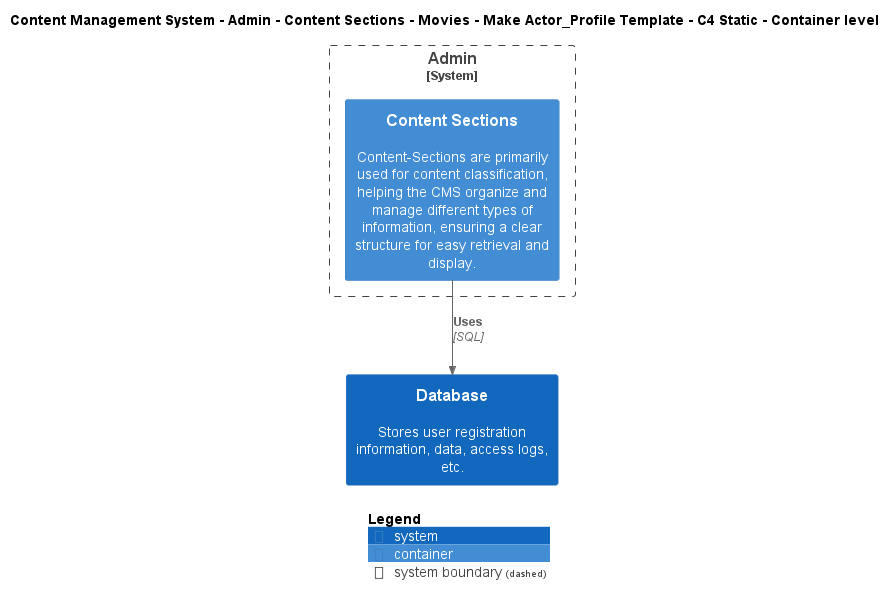

The diagram above was rendered by PlantUML. Its source (embedded in the PNG):
@startuml
!include ..\..\..\..\..\..\..\..\..\.c4s\C4_Container.puml

AddElementTag("c4interflow:lifecycle:new", $bgColor=green, $fontColor=#ffffff, $borderColor=green, $shadowing="False")
AddElementTag("c4interflow:lifecycle:changed", $bgColor=orange, $fontColor=#ffffff, $borderColor=orange, $shadowing="False")
AddElementTag("c4interflow:lifecycle:removed", $bgColor=red, $fontColor=#ffffff, $borderColor=red, $shadowing="False")

AddRelTag("c4interflow:lifecycle:new", $textColor=green, $lineColor=green)
AddRelTag("c4interflow:lifecycle:changed", $textColor=orange, $lineColor=orange)
AddRelTag("c4interflow:lifecycle:removed", $textColor=red, $lineColor=red)

SHOW_PERSON_PORTRAIT()
LAYOUT_TOP_DOWN()

skinparam linetype polyline

title Content Management System - Admin - Content Sections - Movies - Make Actor_Profile Template - C4 Static - Container level


System_Boundary(ContentManagementSystem.SoftwareSystems.Admin, "Admin") {
    Container(ContentManagementSystem.SoftwareSystems.Admin.Containers.ContentSections, "Content Sections", "", "Content-Sections are primarily used for content classification, helping the CMS organize and manage different types of information, ensuring a clear structure for easy retrieval and display.")
}
System(ContentManagementSystem.SoftwareSystems.Database, "Database", "Stores user registration information, data, access logs, etc.")

Rel(ContentManagementSystem.SoftwareSystems.Admin.Containers.ContentSections, ContentManagementSystem.SoftwareSystems.Database, "Uses", "SQL", $tags="protocol:sql")


SHOW_LEGEND()
@enduml